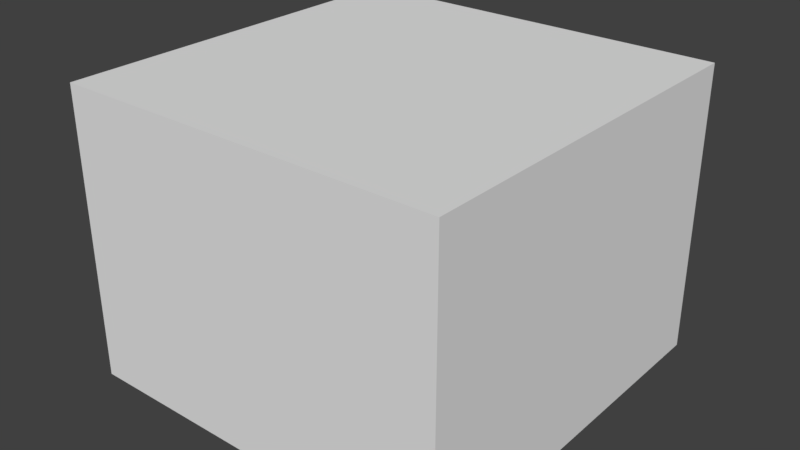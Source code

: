 # Source: BedroomWallWhite_2x2x1.5.blend  (saved by Blender 2.79.0; exported with 4.5.12 LTS)
import bpy
from mathutils import Matrix  # noqa: F401  (used for matrix-valued properties, if any)

bpy.ops.wm.read_factory_settings(use_empty=True)
scene = bpy.context.scene
scene.name = 'Scene'

# ---- collections
col_collection_1 = bpy.data.collections.new('Collection 1'); scene.collection.children.link(col_collection_1)

# ---- materials (node trees are filled in below, after node groups)
mat_wallwhitefull = bpy.data.materials.new('WallWhiteFull')
mat_wallwhitefull.alpha_threshold = 0.0
mat_wallwhitefull.use_transparent_shadow = False
mat_wallwhitefull.roughness = 0.5
mat_wallwhitefull.specular_intensity = 0.0

# ---- material node trees

# ---- world
world_world = bpy.data.worlds.new('World'); scene.world = world_world
world_world.color = (0.05088, 0.05088, 0.05088)
world_world.use_sun_shadow = False
world_world.sun_shadow_jitter_overblur = 0.0
world_world.cycles.sampling_method = 'MANUAL'

# ---- meshes
me_bedroomwallwhite_2x2x1_5 = bpy.data.meshes.new('BedroomWallWhite_2x2x1.5')
me_bedroomwallwhite_2x2x1_5.from_pydata([(2.0, 1.5, 2.0), (-7.814e-07, 1.5, 2.0), (1.788e-07, 1.5, -2.821e-07), (2.0, 1.5, 2.225e-07), (2.0, 0.0, 2.0), (-4.834e-07, 0.0, 2.0), (8.941e-08, 0.0, -1.192e-07), (2.0, 0.0, 4.152e-07)], [], [(0, 3, 2, 1), (4, 0, 1, 5), (5, 1, 2, 6), (6, 2, 3, 7), (0, 4, 7, 3), (7, 4, 5, 6)])
_uv = me_bedroomwallwhite_2x2x1_5.uv_layers.new(name='UVMap')
_uv.uv.foreach_set('vector', [0.02315, 0.02135, 0.9736, 0.02135, 0.9736, 0.9735, 0.02315, 0.9735, 0.9982, 1.0, 7.933e-08, 1.0, 0.0, 0.0, 0.9982, 1.087e-07, 0.736, 0.02085, 0.02315, 0.02085, 0.02315, -0.9313, 0.736, -0.9313, 9.392e-05, 0.8823, 9.402e-05, 9.392e-05, 0.9999, 9.392e-05, 0.9999, 0.8823, 2.399, 0.02085, 1.686, 0.02085, 1.686, -0.9313, 2.399, -0.9313, 1.686, -0.9313, 0.7, 0.4007, 0.736, 0.02085, 0.736, -0.9313])
me_bedroomwallwhite_2x2x1_5.materials.append(mat_wallwhitefull)
me_bedroomwallwhite_2x2x1_5.use_remesh_preserve_volume = False
me_bedroomwallwhite_2x2x1_5.use_remesh_preserve_attributes = False
me_bedroomwallwhite_2x2x1_5.use_mirror_vertex_groups = False
me_bedroomwallwhite_2x2x1_5.update()

# ---- objects
ob_bedroomwallwhite_2x2x1_5 = bpy.data.objects.new('BedroomWallWhite_2x2x1.5', me_bedroomwallwhite_2x2x1_5)

# ---- transforms, parenting, visibility, modifiers, constraints
ob_bedroomwallwhite_2x2x1_5.location = (0.0, 1.788e-07, 0.0)
ob_bedroomwallwhite_2x2x1_5.rotation_euler = (1.571, 0.0, 0.0)
ob_bedroomwallwhite_2x2x1_5.lock_rotations_4d = False
ob_bedroomwallwhite_2x2x1_5.empty_display_type = 'ARROWS'
ob_bedroomwallwhite_2x2x1_5.lineart.crease_threshold = 0.0

# ---- collection membership
col_collection_1.objects.link(ob_bedroomwallwhite_2x2x1_5)

# ---- scene / render settings (as saved in the file)
scene.frame_start = 1; scene.frame_end = 250; scene.frame_set(79)
scene.render.engine = 'BLENDER_EEVEE_NEXT'
scene.render.resolution_percentage = 50
scene.render.dither_intensity = 0.0
scene.cycles.use_denoising = False
scene.cycles.samples = 128
scene.cycles.sampling_pattern = 'TABULATED_SOBOL'
scene.cycles.use_adaptive_sampling = False
scene.cycles.use_light_tree = False
scene.cycles.blur_glossy = 0.0
scene.cycles.sample_clamp_indirect = 0.0
scene.view_settings.view_transform = 'Standard'
bpy.context.view_layer.update()

# ---- added for rendering (the .blend has no active camera and no usable light): camera, sun
cam_auto = bpy.data.cameras.new('AutoCamera')
cam_auto.lens = 50.0
cam_auto.sensor_width = 36.0
cam_auto.clip_end = 1000.0
ob_auto_camera = bpy.data.objects.new('AutoCamera', cam_auto)
scene.collection.objects.link(ob_auto_camera)
ob_auto_camera.location = (3.96217, -4.5546, 3.11973)
ob_auto_camera.rotation_euler = (1.09748, -7.21219e-08, 0.694738)
scene.camera = ob_auto_camera
light_auto_sun = bpy.data.lights.new('AutoSun', 'SUN')
light_auto_sun.energy = 3.0
light_auto_sun.angle = 0.0523599
ob_auto_sun = bpy.data.objects.new('AutoSun', light_auto_sun)
scene.collection.objects.link(ob_auto_sun)
ob_auto_sun.rotation_euler = (0.872665, 0.174533, 0.523599)
bpy.context.view_layer.update()

